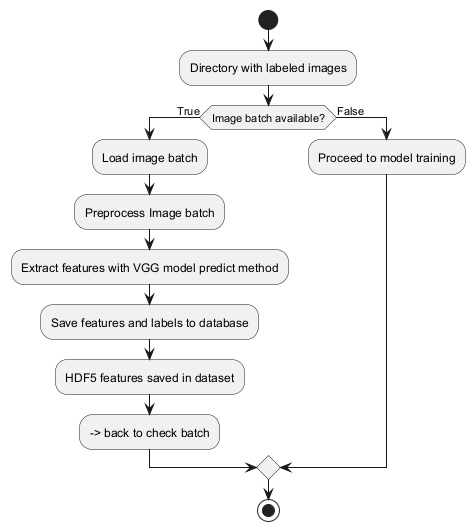

The diagram above was rendered by PlantUML. Its source (embedded in the PNG):
@startuml
start
:Directory with labeled images;
if (Image batch available?) then (True)
  :Load image batch;
  :Preprocess Image batch;
  :Extract features with VGG model predict method;
  :Save features and labels to database;
  :HDF5 features saved in dataset;
  --> back to check batch
else (False)
  :Proceed to model training;
endif
stop
@enduml